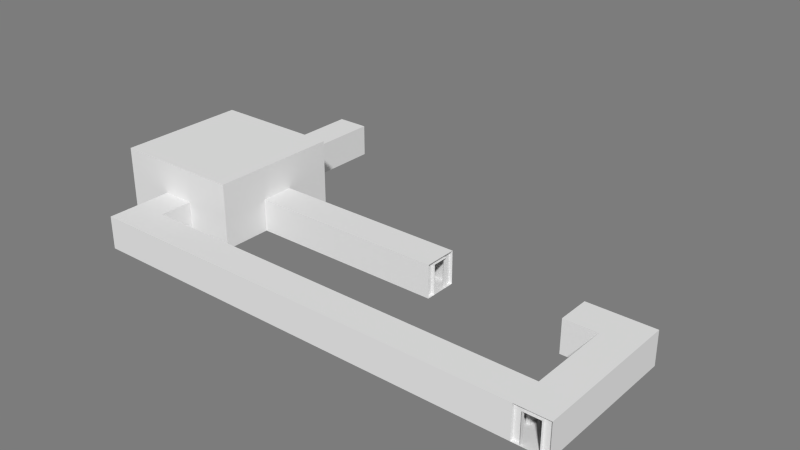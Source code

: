 # Source: DoorRightRoute.blend  (saved by Blender 2.71.0; exported with 4.5.12 LTS)
import bpy
from mathutils import Matrix  # noqa: F401  (used for matrix-valued properties, if any)

bpy.ops.wm.read_factory_settings(use_empty=True)
scene = bpy.context.scene
scene.name = 'Scene'

# ---- collections
col_collection_10 = bpy.data.collections.new('Collection 10'); scene.collection.children.link(col_collection_10)

# ---- materials (node trees are filled in below, after node groups)
mat_room_006 = bpy.data.materials.new('Room.006')
mat_room_006.alpha_threshold = 0.0
mat_room_006.use_transparent_shadow = False
mat_room_006.diffuse_color = (0.7874, 0.7874, 0.7874, 1.0)
mat_room_006.roughness = 0.5
mat_room_006.specular_intensity = 0.0
mat_room_006.line_color = (0.0, 0.0, 0.0, 1.0)
mat_room_011 = bpy.data.materials.new('Room.011')
mat_room_011.alpha_threshold = 0.0
mat_room_011.use_transparent_shadow = False
mat_room_011.diffuse_color = (0.7874, 0.7874, 0.7874, 1.0)
mat_room_011.roughness = 0.5
mat_room_011.specular_intensity = 0.0
mat_room_011.line_color = (0.0, 0.0, 0.0, 1.0)
mat_room_012 = bpy.data.materials.new('Room.012')
mat_room_012.alpha_threshold = 0.0
mat_room_012.use_transparent_shadow = False
mat_room_012.diffuse_color = (0.7874, 0.7874, 0.7874, 1.0)
mat_room_012.roughness = 0.5
mat_room_012.specular_intensity = 0.0
mat_room_012.line_color = (0.0, 0.0, 0.0, 1.0)
mat_room_003 = bpy.data.materials.new('Room.003')
mat_room_003.alpha_threshold = 0.0
mat_room_003.use_transparent_shadow = False
mat_room_003.diffuse_color = (0.7874, 0.7874, 0.7874, 1.0)
mat_room_003.roughness = 0.5
mat_room_003.specular_intensity = 0.0
mat_room_003.line_color = (0.0, 0.0, 0.0, 1.0)
mat_room_013 = bpy.data.materials.new('Room.013')
mat_room_013.alpha_threshold = 0.0
mat_room_013.use_transparent_shadow = False
mat_room_013.diffuse_color = (0.7874, 0.7874, 0.7874, 1.0)
mat_room_013.roughness = 0.5
mat_room_013.specular_intensity = 0.0
mat_room_013.line_color = (0.0, 0.0, 0.0, 1.0)
mat_room_004 = bpy.data.materials.new('Room.004')
mat_room_004.alpha_threshold = 0.0
mat_room_004.use_transparent_shadow = False
mat_room_004.diffuse_color = (0.7874, 0.7874, 0.7874, 1.0)
mat_room_004.roughness = 0.5
mat_room_004.specular_intensity = 0.0
mat_room_004.line_color = (0.0, 0.0, 0.0, 1.0)

# ---- material node trees

# ---- world
world_world = bpy.data.worlds.new('World'); scene.world = world_world
world_world.color = (0.2016, 0.2016, 0.2016)
world_world.use_sun_shadow = False
world_world.sun_shadow_jitter_overblur = 0.0
world_world.cycles.sampling_method = 'MANUAL'
world_world.cycles.sample_map_resolution = 256

# ---- meshes
me_buttondoorscorridor = bpy.data.meshes.new('ButtonDoorsCorridor')
me_buttondoorscorridor.from_pydata([(-1.0, -1.0, 0.0), (0.9333, -1.0, 0.0), (-1.0, 1.0, 0.0), (0.9333, 1.0, 0.0), (-1.0, -1.0, 1.0), (0.9333, -1.0, 1.0), (-1.0, 1.0, 1.0), (0.9333, 1.0, 1.0), (0.9333, -0.5, 0.0), (0.9333, 0.5, 0.0), (0.9333, -0.5, 0.9), (0.9333, 0.5, 0.9), (1.0, -1.0, -5.96e-08), (1.0, 1.0, -5.96e-08), (1.0, -1.0, 1.0), (1.0, 1.0, 1.0), (1.0, -0.5, -5.96e-08), (1.0, 0.5, -5.96e-08), (1.0, -0.5, 0.9), (1.0, 0.5, 0.9), (-1.0, 1.0, 0.0), (-2.933, 1.0, 0.0), (-1.0, -1.0, 0.0), (-2.933, -1.0, 0.0), (-1.0, 1.0, 1.0), (-2.933, 1.0, 1.0), (-1.0, -1.0, 1.0), (-2.933, -1.0, 1.0), (-2.933, 0.5, 0.0), (-2.933, -0.5, 0.0), (-2.933, 0.5, 0.9), (-2.933, -0.5, 0.9), (-3.0, 1.0, -5.96e-08), (-3.0, -1.0, -5.96e-08), (-3.0, 1.0, 1.0), (-3.0, -1.0, 1.0), (-3.0, 0.5, -5.96e-08), (-3.0, -0.5, -5.96e-08), (-3.0, 0.5, 0.9), (-3.0, -0.5, 0.9)], [(15, 19), (14, 18), (35, 39), (34, 38)], [(0, 1, 8, 9, 3, 2), (3, 7, 6, 2), (11, 19, 18, 10), (0, 4, 5, 1), (9, 17, 19, 11), (10, 18, 16, 8), (1, 5, 10, 8), (16, 17, 9, 8), (5, 7, 11, 10), (9, 11, 7, 3), (8, 1, 12, 16), (1, 5, 14, 12), (7, 3, 13, 15), (5, 7, 15, 14), (3, 9, 17, 13), (7, 5, 4, 6), (20, 21, 28, 29, 23, 22), (21, 25, 30, 28), (23, 27, 26, 22), (20, 24, 25, 21), (31, 39, 38, 30), (29, 37, 39, 31), (30, 38, 36, 28), (29, 31, 27, 23), (25, 27, 31, 30), (28, 21, 32, 36), (21, 25, 34, 32), (27, 23, 33, 35), (25, 27, 35, 34), (23, 29, 37, 33), (36, 37, 29, 28), (27, 25, 24, 26)])
me_buttondoorscorridor.polygons.foreach_set('material_index', [0, 0, 0, 0, 0, 0, 0, 0, 0, 0, 0, 0, 0, 0, 0, 0, 1, 1, 1, 1, 1, 1, 1, 1, 1, 1, 1, 1, 1, 1, 1, 1])
me_buttondoorscorridor.materials.append(mat_room_006)
me_buttondoorscorridor.materials.append(mat_room_011)
me_buttondoorscorridor.use_remesh_preserve_volume = False
me_buttondoorscorridor.use_remesh_preserve_attributes = False
me_buttondoorscorridor.use_mirror_vertex_groups = False
me_buttondoorscorridor.update()
me_doorsescapec = bpy.data.meshes.new('DoorsEscapeC')
me_doorsescapec.from_pydata([(-1.267, -1.0, 0.0), (0.9333, -1.0, 0.0), (-1.267, 1.0, 0.0), (0.9333, 1.0, 0.0), (-1.267, -1.0, 1.0), (0.9333, -1.0, 1.0), (-1.267, 1.0, 1.0), (0.9333, 1.0, 1.0), (0.9333, -0.5, 0.0), (0.9333, 0.5, 0.0), (0.9333, -0.5, 0.9), (0.9333, 0.5, 0.9), (1.0, -1.0, -5.96e-08), (1.0, 1.0, -5.96e-08), (1.0, -1.0, 1.0), (1.0, 1.0, 1.0), (1.0, -0.5, -5.96e-08), (1.0, 0.5, -5.96e-08), (1.0, -0.5, 0.9), (1.0, 0.5, 0.9), (-1.267, 0.5, 0.0), (-1.267, -0.5, 0.0), (-1.267, 0.5, 0.9), (-1.267, -0.5, 0.9), (-1.333, -1.0, -1.788e-07), (-1.333, 1.0, -1.788e-07), (-1.333, -1.0, 1.0), (-1.333, 1.0, 1.0), (-1.333, 0.5, -1.788e-07), (-1.333, -0.5, -1.788e-07), (-1.333, 0.5, 0.9), (-1.333, -0.5, 0.9)], [(15, 19), (14, 18), (26, 31), (27, 30)], [(0, 1, 8, 9, 3, 2, 20, 21), (9, 11, 7, 3), (3, 7, 6, 2), (0, 4, 5, 1), (11, 19, 18, 10), (9, 17, 19, 11), (10, 18, 16, 8), (16, 17, 9, 8), (1, 5, 10, 8), (5, 7, 11, 10), (8, 1, 12, 16), (1, 5, 14, 12), (7, 3, 13, 15), (5, 7, 15, 14), (3, 9, 17, 13), (2, 6, 22, 20), (23, 31, 30, 22), (21, 29, 31, 23), (22, 30, 28, 20), (20, 2, 25, 28), (4, 0, 24, 26), (2, 6, 27, 25), (6, 4, 26, 27), (0, 21, 29, 24), (6, 4, 23, 22), (21, 23, 4, 0), (28, 29, 21, 20), (4, 6, 7, 5)])
me_doorsescapec.materials.append(mat_room_012)
me_doorsescapec.use_remesh_preserve_volume = False
me_doorsescapec.use_remesh_preserve_attributes = False
me_doorsescapec.use_mirror_vertex_groups = False
me_doorsescapec.update()
me_doorsroom = bpy.data.meshes.new('DoorsRoom')
me_doorsroom.from_pydata([(-1.0, -1.0, 0.0), (1.0, -1.0, 0.0), (-1.0, 1.0, 0.0), (1.0, 1.0, 0.0), (-1.0, -1.0, 2.0), (1.0, -1.0, 2.0), (-1.0, 1.0, 2.0), (1.0, 1.0, 2.0), (-1.0, 0.125, 0.0), (-1.0, -0.125, 0.0), (-1.0, 0.125, 0.9), (-1.0, -0.125, 0.9), (0.125, -1.0, 0.0), (-0.125, -1.0, 0.0), (0.125, -1.0, 0.9), (-0.125, -1.0, 0.9), (-0.125, 1.0, 0.0), (0.125, 1.0, 0.0), (-0.125, 1.0, 0.9), (0.125, 1.0, 0.9)], [], [(0, 13, 12, 1, 3, 17, 16, 2, 8, 9), (4, 6, 7, 5), (16, 18, 6, 2), (1, 5, 7, 3), (12, 14, 5, 1), (9, 11, 4, 0), (6, 4, 11, 10), (6, 10, 8, 2), (5, 14, 15, 4), (4, 15, 13, 0), (6, 18, 19, 7), (7, 19, 17, 3)])
me_doorsroom.materials.append(mat_room_011)
me_doorsroom.use_remesh_preserve_volume = False
me_doorsroom.use_remesh_preserve_attributes = False
me_doorsroom.use_mirror_vertex_groups = False
me_doorsroom.update()
me_observebuttondoorsc = bpy.data.meshes.new('ObserveButtonDoorsC')
me_observebuttondoorsc.from_pydata([(-2.667, 1.0, 0.0), (-2.667, -2.8, 0.0), (-2.0, 1.0, 0.0), (-2.0, -2.8, 0.0), (-2.667, 1.0, 1.0), (-2.667, -2.8, 1.0), (-2.0, 1.0, 1.0), (-2.0, -2.8, 1.0), (-2.5, -2.8, 0.0), (-2.167, -2.8, 0.0), (-2.5, -2.8, 0.9), (-2.167, -2.8, 0.9), (-2.0, -1.0, 1.0), (-2.0, -1.0, 0.0), (-2.667, -3.0, -5.96e-08), (-2.0, -3.0, -5.96e-08), (-2.667, -3.0, 1.0), (-2.0, -3.0, 1.0), (-2.5, -3.0, -5.96e-08), (-2.167, -3.0, -5.96e-08), (-2.5, -3.0, 0.9), (-2.167, -3.0, 0.9), (-2.667, -1.0, 0.0), (0.2667, -1.0, 0.0), (-2.667, 1.0, 0.0), (0.2667, 1.0, 0.0), (-2.667, -1.0, 1.0), (0.2667, -1.0, 1.0), (-2.667, 1.0, 1.0), (0.2667, 1.0, 1.0), (0.2667, -0.5, 0.0), (0.2667, 0.5, 0.0), (0.2667, -0.5, 0.9), (0.2667, 0.5, 0.9), (0.3333, -1.0, -5.96e-08), (0.3333, 1.0, -5.96e-08), (0.3333, -1.0, 1.0), (0.3333, 1.0, 1.0), (0.3333, -0.5, -5.96e-08), (0.3333, 0.5, -5.96e-08), (0.3333, -0.5, 0.9), (0.3333, 0.5, 0.9), (-2.0, -1.0, 0.0), (-2.0, -1.0, 1.0), (-2.0, 1.0, 1.0), (-2.0, 1.0, 0.0), (-0.1667, -1.0, 0.0), (0.1667, -1.0, 0.0), (-0.1667, -1.0, 0.9), (0.1667, -1.0, 0.9), (0.3333, -26.0, 0.0), (-0.9333, -26.0, 0.0), (0.3333, -28.0, 0.0), (-0.9333, -28.0, 0.0), (0.3333, -26.0, 1.0), (-0.9333, -26.0, 1.0), (0.3333, -28.0, 1.0), (-0.9333, -28.0, 1.0), (-0.9333, -26.5, 0.0), (-0.9333, -27.5, 0.0), (-0.9333, -26.5, 0.9), (-0.9333, -27.5, 0.9), (-1.0, -26.0, -5.96e-08), (-1.0, -28.0, -5.96e-08), (-1.0, -26.0, 1.0), (-1.0, -28.0, 1.0), (-1.0, -26.5, -5.96e-08), (-1.0, -27.5, -5.96e-08), (-1.0, -26.5, 0.9), (-1.0, -27.5, 0.9), (-0.3, -26.0, 0.0), (-0.3, -26.0, 1.0), (0.3333, -28.0, 0.0), (0.3333, -1.2, 0.0), (-0.3333, -28.0, 0.0), (-0.3333, -1.2, 0.0), (0.3333, -28.0, 1.0), (0.3333, -1.2, 1.0), (-0.3333, -28.0, 1.0), (-0.3333, -1.2, 1.0), (0.1667, -1.2, 0.0), (-0.1667, -1.2, 0.0), (0.1667, -1.2, 0.9), (-0.1667, -1.2, 0.9), (0.3333, -1.0, -5.96e-08), (-0.3333, -1.0, -5.96e-08), (0.3333, -1.0, 1.0), (-0.3333, -1.0, 1.0), (0.1667, -1.0, -5.96e-08), (-0.1667, -1.0, -5.96e-08), (0.1667, -1.0, 0.9), (-0.1667, -1.0, 0.9), (-0.3333, -26.0, 0.0), (-0.3333, -26.0, 1.0), (0.3333, -26.0, 1.0), (0.3333, -26.0, 0.0)], [(12, 6), (2, 6), (17, 21), (16, 20), (24, 22), (28, 26), (26, 22), (37, 41), (36, 40), (42, 22), (43, 26), (54, 50), (65, 69), (64, 68), (74, 72), (92, 74), (78, 76), (93, 78), (74, 78), (87, 91), (86, 90)], [(0, 1, 8, 9, 3, 13, 2), (1, 5, 10, 8), (3, 7, 12, 13), (11, 21, 20, 10), (0, 4, 5, 1), (9, 19, 21, 11), (10, 20, 18, 8), (18, 19, 9, 8), (9, 11, 7, 3), (5, 7, 11, 10), (8, 1, 14, 18), (1, 5, 16, 14), (7, 3, 15, 17), (5, 7, 17, 16), (3, 9, 19, 15), (5, 4, 6, 7), (23, 25, 45, 42, 46, 47), (38, 39, 31, 30), (25, 29, 44, 28, 24, 45), (33, 41, 40, 32), (43, 27, 49, 48), (31, 33, 29, 25), (31, 39, 41, 33), (32, 40, 38, 30), (30, 23, 34, 38), (23, 27, 36, 34), (29, 25, 35, 37), (27, 29, 37, 36), (25, 31, 39, 35), (27, 29, 33, 32), (23, 27, 32, 30), (42, 43, 48, 46), (23, 47, 49, 27), (50, 70, 51, 58, 59, 53, 52), (59, 61, 57, 53), (53, 57, 56, 52), (70, 71, 55, 51), (61, 69, 68, 60), (59, 67, 69, 61), (60, 68, 66, 58), (66, 67, 59, 58), (51, 55, 60, 58), (55, 57, 61, 60), (58, 51, 62, 66), (51, 55, 64, 62), (57, 53, 63, 65), (55, 57, 65, 64), (53, 59, 67, 63), (56, 57, 55, 71, 54), (73, 75, 92, 95), (81, 83, 79, 75), (79, 93, 92, 75), (72, 76, 94, 77, 73, 95), (83, 91, 90, 82), (81, 89, 91, 83), (82, 90, 88, 80), (88, 89, 81, 80), (73, 77, 82, 80), (77, 79, 83, 82), (80, 73, 84, 88), (73, 77, 86, 84), (79, 75, 85, 87), (77, 79, 87, 86), (75, 81, 89, 85), (93, 79, 77, 94), (43, 44, 29, 27)])
me_observebuttondoorsc.polygons.foreach_set('material_index', [3, 3, 3, 3, 3, 3, 3, 3, 3, 3, 3, 3, 3, 3, 3, 3, 0, 0, 0, 0, 0, 0, 0, 0, 0, 0, 0, 0, 0, 0, 0, 0, 0, 1, 1, 1, 1, 1, 1, 1, 1, 1, 1, 1, 1, 1, 1, 1, 1, 2, 2, 2, 2, 2, 2, 2, 2, 2, 2, 2, 2, 2, 2, 2, 2, 0])
me_observebuttondoorsc.materials.append(mat_room_003)
me_observebuttondoorsc.materials.append(mat_room_011)
me_observebuttondoorsc.materials.append(mat_room_013)
me_observebuttondoorsc.materials.append(mat_room_004)
me_observebuttondoorsc.use_remesh_preserve_volume = False
me_observebuttondoorsc.use_remesh_preserve_attributes = False
me_observebuttondoorsc.use_mirror_vertex_groups = False
me_observebuttondoorsc.update()

# ---- objects
ob_buttondoorscorridor = bpy.data.objects.new('ButtonDoorsCorridor', me_buttondoorscorridor)
ob_doorsescapec = bpy.data.objects.new('DoorsEscapeC', me_doorsescapec)
ob_doorsroom = bpy.data.objects.new('DoorsRoom', me_doorsroom)
ob_observebuttondoorsc = bpy.data.objects.new('ObserveButtonDoorsC', me_observebuttondoorsc)

# ---- transforms, parenting, visibility, modifiers, constraints
ob_buttondoorscorridor.location = (6.5, 0.0, 0.0)
ob_buttondoorscorridor.scale = (1.5, 0.5, 1.0)
ob_buttondoorscorridor.lineart.crease_threshold = 0.0
ob_doorsescapec.location = (0.0, 3.5, 0.0)
ob_doorsescapec.rotation_euler = (0.0, 0.0, 4.712)
ob_doorsescapec.scale = (1.5, 0.5, 1.0)
ob_doorsescapec.lineart.crease_threshold = 0.0
ob_doorsroom.location = (0.0, 0.0, 0.0)
ob_doorsroom.rotation_euler = (0.0, -0.0, -3.142)
ob_doorsroom.scale = (2.0, 2.0, 1.0)
ob_doorsroom.lineart.crease_threshold = 0.0
ob_observebuttondoorsc.location = (13.5, -3.5, 0.0)
ob_observebuttondoorsc.rotation_euler = (0.0, -0.0, -1.571)
ob_observebuttondoorsc.scale = (1.5, 0.5, 1.0)
ob_observebuttondoorsc.lineart.crease_threshold = 0.0

# ---- collection membership
col_collection_10.objects.link(ob_buttondoorscorridor)
col_collection_10.objects.link(ob_doorsescapec)
col_collection_10.objects.link(ob_doorsroom)
col_collection_10.objects.link(ob_observebuttondoorsc)

# ---- scene / render settings (as saved in the file)
scene.frame_start = 1; scene.frame_end = 250; scene.frame_set(1)
scene.render.engine = 'BLENDER_EEVEE_NEXT'
scene.render.image_settings.color_mode = 'RGB'
scene.render.image_settings.compression = 90
scene.render.resolution_percentage = 50
scene.render.dither_intensity = 0.0
scene.render.bake_margin = 2
scene.cycles.use_denoising = False
scene.cycles.samples = 10
scene.cycles.sampling_pattern = 'TABULATED_SOBOL'
scene.cycles.light_sampling_threshold = 0.0
scene.cycles.use_adaptive_sampling = False
scene.cycles.use_light_tree = False
scene.cycles.blur_glossy = 0.0
scene.cycles.volume_bounces = 1
scene.cycles.pixel_filter_type = 'GAUSSIAN'
scene.cycles.sample_clamp_indirect = 0.0
scene.view_settings.view_transform = 'Standard'
bpy.context.view_layer.update()

# ---- added for rendering (the .blend has no active camera and no usable light): camera, sun
cam_auto = bpy.data.cameras.new('AutoCamera')
cam_auto.lens = 50.0
cam_auto.sensor_width = 36.0
cam_auto.clip_end = 1000.0
ob_auto_camera = bpy.data.objects.new('AutoCamera', cam_auto)
scene.collection.objects.link(ob_auto_camera)
ob_auto_camera.location = (23.3155, -20.0287, 14.8524)
ob_auto_camera.rotation_euler = (1.09748, -7.21219e-08, 0.694738)
scene.camera = ob_auto_camera
light_auto_sun = bpy.data.lights.new('AutoSun', 'SUN')
light_auto_sun.energy = 3.0
light_auto_sun.angle = 0.0523599
ob_auto_sun = bpy.data.objects.new('AutoSun', light_auto_sun)
scene.collection.objects.link(ob_auto_sun)
ob_auto_sun.rotation_euler = (0.872665, 0.174533, 0.523599)
bpy.context.view_layer.update()
